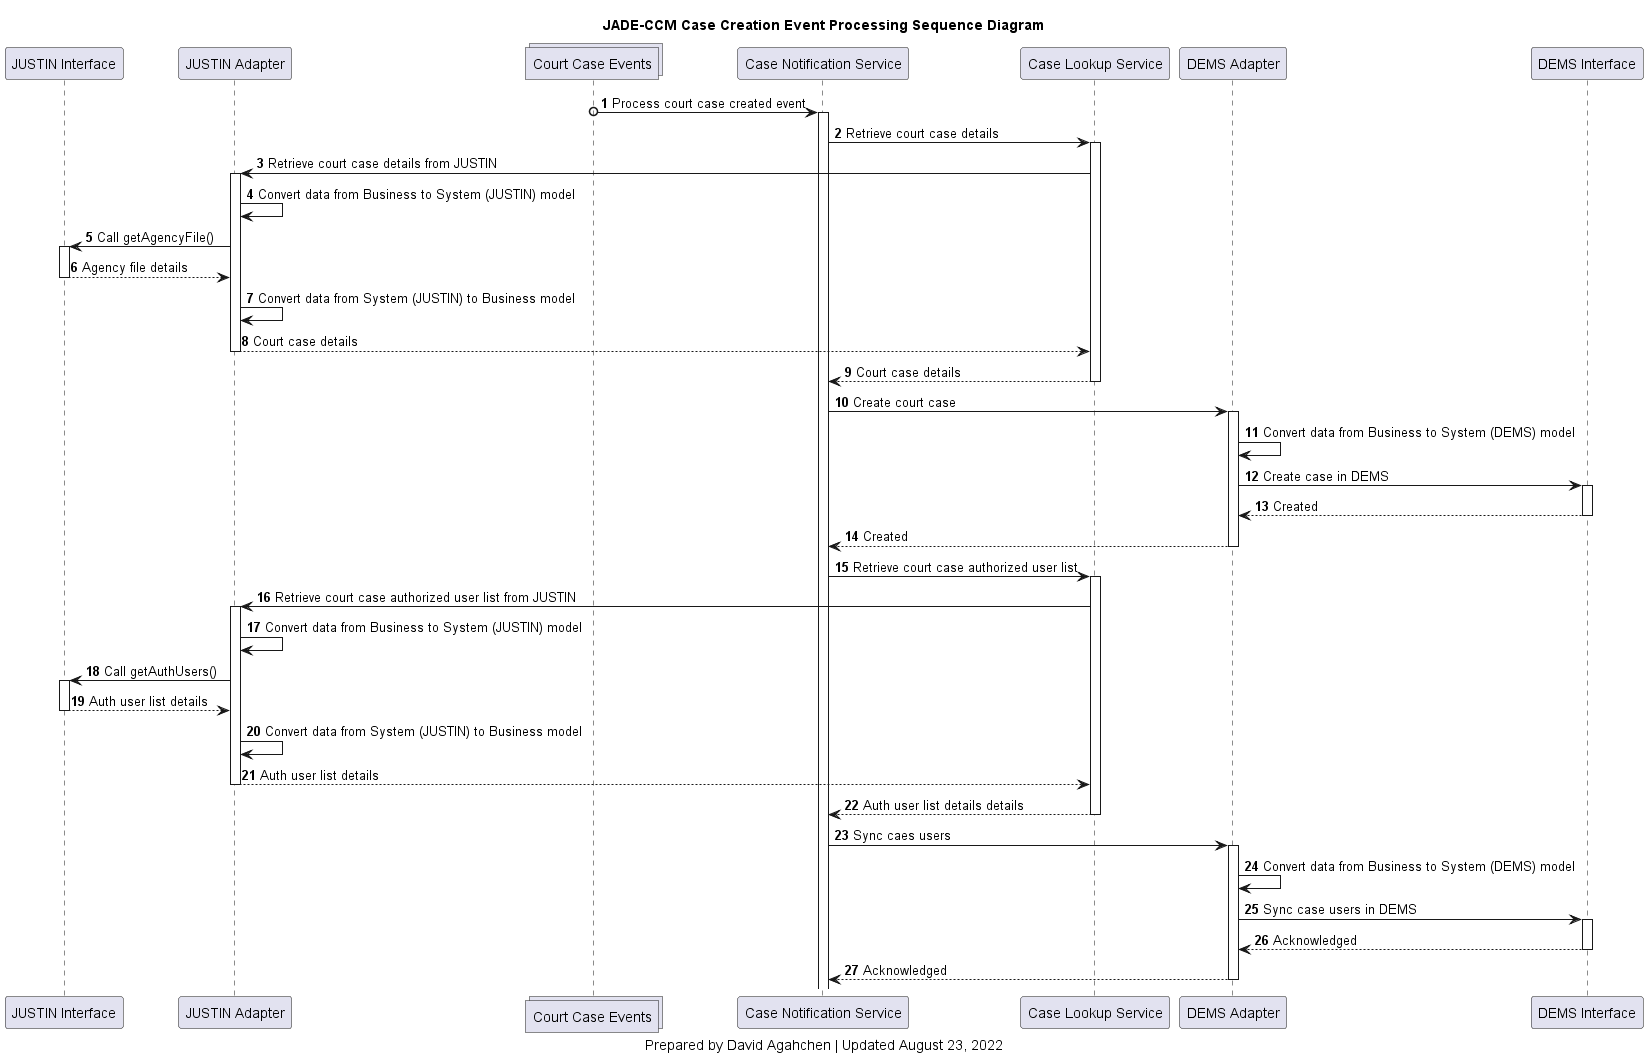

The diagram above was rendered by PlantUML. Its source (embedded in the PNG):
@startuml
'hide footbox
participant j_interface as "JUSTIN Interface"
participant j_adapter as "JUSTIN Adapter"
collections court_cases_topic as "Court Case Events"
participant case_notification_service as "Case Notification Service"
participant case_lookup_service as "Case Lookup Service"
participant d_adapter as "DEMS Adapter"
participant d_interface as "DEMS Interface"

title
JADE-CCM Case Creation Event Processing Sequence Diagram
end title

autonumber

court_cases_topic o-> case_notification_service : Process court case created event
activate case_notification_service
case_notification_service -> case_lookup_service: Retrieve court case details
activate case_lookup_service
case_lookup_service -> j_adapter: Retrieve court case details from JUSTIN

activate j_adapter
j_adapter -> j_adapter: Convert data from Business to System (JUSTIN) model
j_adapter -> j_interface: Call getAgencyFile()
activate j_interface
j_interface --> j_adapter: Agency file details
deactivate j_interface
j_adapter -> j_adapter: Convert data from System (JUSTIN) to Business model
j_adapter --> case_lookup_service: Court case details
deactivate j_adapter

case_lookup_service --> case_notification_service: Court case details
deactivate case_lookup_service
case_notification_service -> d_adapter: Create court case

activate d_adapter
d_adapter -> d_adapter: Convert data from Business to System (DEMS) model
d_adapter -> d_interface: Create case in DEMS
activate d_interface
d_interface --> d_adapter: Created
deactivate d_interface
d_adapter --> case_notification_service: Created
deactivate d_adapter

case_notification_service -> case_lookup_service: Retrieve court case authorized user list
activate case_lookup_service
case_lookup_service -> j_adapter: Retrieve court case authorized user list from JUSTIN

activate j_adapter
j_adapter -> j_adapter: Convert data from Business to System (JUSTIN) model
j_adapter -> j_interface: Call getAuthUsers()
activate j_interface
j_interface --> j_adapter: Auth user list details
deactivate j_interface
j_adapter -> j_adapter: Convert data from System (JUSTIN) to Business model
j_adapter --> case_lookup_service: Auth user list details
deactivate j_adapter

case_lookup_service --> case_notification_service: Auth user list details details
deactivate case_lookup_service

case_notification_service -> d_adapter: Sync caes users
activate d_adapter
d_adapter -> d_adapter: Convert data from Business to System (DEMS) model
d_adapter -> d_interface: Sync case users in DEMS
activate d_interface
d_interface --> d_adapter: Acknowledged
deactivate d_interface
d_adapter --> case_notification_service: Acknowledged
deactivate d_adapter

caption
Prepared by David Agahchen | Updated August 23, 2022
end caption
@enduml